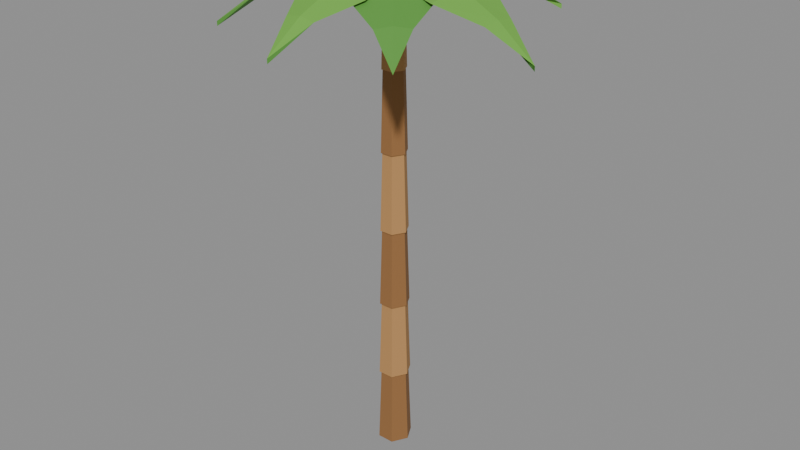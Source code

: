# Source: palm-straight.blend  (saved by Blender 5.2.45; exported with 4.5.12 LTS)
import bpy
from mathutils import Matrix  # noqa: F401  (used for matrix-valued properties, if any)

bpy.ops.wm.read_factory_settings(use_empty=True)
scene = bpy.context.scene
scene.name = 'Scene'

# ---- collections
col_col_lowpoly = bpy.data.collections.new('COL_LowPoly'); scene.collection.children.link(col_col_lowpoly)

# ---- images (referenced by path relative to the original .blend; pixels are not part of the script)
import os
ASSET_DIR = os.environ.get("B2B_ASSET_DIR", "")  # directory of the original .blend (textures are referenced by path, not embedded)
HERE = os.path.dirname(os.path.abspath(__file__))  # packed textures are extracted next to this script under _unpacked/

def load_image(name, relpath, width, height, colorspace="sRGB"):
    """Load a texture the original file referenced (path relative to the .blend, or extracted next to this script)."""
    p = next((c for c in (os.path.join(HERE, relpath), os.path.join(ASSET_DIR, relpath)) if relpath and os.path.exists(c)), "")
    if p:
        img = bpy.data.images.load(p, check_existing=True)
        img.name = name
    else:  # same state as the original file: an image datablock whose file is absent (Cycles renders it pink)
        img = bpy.data.images.new(name, width, height)
        img.source = "FILE"
        img.filepath = "//" + (relpath or name)
    img.colorspace_settings.name = colorspace
    return img
img_palm_straight_basecolor = load_image('palm-straight_BaseColor', '_unpacked/palm-straight_BaseColor.68cd5866.png', 80, 16, 'sRGB')
img_palm_straight_maskmap = load_image('palm-straight_MaskMap', '_unpacked/palm-straight_MaskMap.df4a1b52.png', 80, 16, 'Non-Color')

# ---- materials (node trees are filled in below, after node groups)
mat_m_palm_straight = bpy.data.materials.new('M_palm-straight')

# ---- material node trees
mat_m_palm_straight.use_nodes = True; mat_m_palm_straight.node_tree.nodes.clear()
_N = mat_m_palm_straight.node_tree.nodes; _L = mat_m_palm_straight.node_tree.links
n0 = _N.new('ShaderNodeBsdfPrincipled'); n0.name = 'Principled BSDF'; n0.location = (-200, 100)
n0.inputs[10].default_value = 0.005
n1 = _N.new('ShaderNodeOutputMaterial'); n1.name = 'Material Output'; n1.location = (200, 100)
n2 = _N.new('ShaderNodeTexImage'); n2.name = 'Image Texture'; n2.location = (0, 0)
n2.image = img_palm_straight_basecolor
n2.interpolation = 'Closest'
n3 = _N.new('ShaderNodeTexImage'); n3.name = 'Image Texture.001'; n3.location = (0, 0)
n3.image = img_palm_straight_maskmap
n3.interpolation = 'Closest'
n4 = _N.new('ShaderNodeSeparateColor'); n4.name = 'Separate Color'; n4.location = (0, 0)
n5 = _N.new('ShaderNodeMath'); n5.name = 'Math'; n5.location = (0, 0)
n5.operation = 'SUBTRACT'
n5.inputs[0].default_value = 1.0
_L.new(n0.outputs[0], n1.inputs[0])
_L.new(n2.outputs[0], n0.inputs[0])
_L.new(n3.outputs[0], n4.inputs[0])
_L.new(n4.outputs[0], n0.inputs[1])
_L.new(n3.outputs[1], n5.inputs[1])
_L.new(n5.outputs[0], n0.inputs[2])
n1.is_active_output = True

# ---- meshes
me_palm_straight = bpy.data.meshes.new('palm-straight')
me_palm_straight.from_pydata([(0.06702, 0.02556, 0.0), (-0.005288, 0.1576, 0.0), (-0.1499, 0.1576, 0.0), (-0.2222, 0.02556, 0.0), (-0.1499, -0.1065, 0.0), (-0.005288, -0.1065, 0.0), (0.04099, 0.02556, 0.7125), (-0.0183, 0.1339, 0.7125), (-0.1369, 0.1339, 0.7125), (-0.1962, 0.02556, 0.7125), (-0.1369, -0.08274, 0.7125), (-0.0183, -0.08274, 0.7125), (0.05818, 0.02556, 0.6799), (-0.009707, 0.1496, 0.6799), (-0.1455, 0.1496, 0.6799), (-0.2134, 0.02556, 0.6799), (-0.1455, -0.09844, 0.6799), (-0.009707, -0.09844, 0.6799), (0.03374, 0.02556, 1.392), (-0.02193, 0.1272, 1.392), (-0.1333, 0.1272, 1.392), (-0.1889, 0.02556, 1.392), (-0.1333, -0.07612, 1.392), (-0.02193, -0.07612, 1.392), (0.04934, 0.02556, 1.36), (-0.01413, 0.1415, 1.36), (-0.1411, 0.1415, 1.36), (-0.2045, 0.02556, 1.36), (-0.1411, -0.09037, 1.36), (-0.01413, -0.09037, 1.36), (0.0265, 0.02556, 2.072), (-0.02555, 0.1206, 2.072), (-0.1296, 0.1206, 2.072), (-0.1817, 0.02556, 2.072), (-0.1296, -0.0695, 2.072), (-0.02555, -0.0695, 2.072), (0.04051, 0.02556, 2.04), (-0.01854, 0.1334, 2.04), (-0.1366, 0.1334, 2.04), (-0.1957, 0.02556, 2.04), (-0.1366, -0.0823, 2.04), (-0.01854, -0.0823, 2.04), (0.01925, 0.02556, 2.752), (-0.02917, 0.114, 2.752), (-0.126, 0.114, 2.752), (-0.1744, 0.02556, 2.752), (-0.126, -0.06288, 2.752), (-0.02917, -0.06288, 2.752), (0.03167, 0.02556, 2.72), (-0.02296, 0.1253, 2.72), (-0.1322, 0.1253, 2.72), (-0.1869, 0.02556, 2.72), (-0.1322, -0.07422, 2.72), (-0.02296, -0.07422, 2.72), (0.012, 0.02556, 3.432), (-0.0328, 0.1074, 3.432), (-0.1224, 0.1074, 3.432), (-0.1672, 0.02556, 3.432), (-0.1224, -0.05626, 3.432), (-0.0328, -0.05626, 3.432), (0.02283, 0.02556, 3.4), (-0.02738, 0.1173, 3.4), (-0.1278, 0.1173, 3.4), (-0.178, 0.02556, 3.4), (-0.1278, -0.06615, 3.4), (-0.02738, -0.06615, 3.4), (0.004755, 0.02556, 4.112), (-0.03642, 0.1008, 4.112), (-0.1188, 0.1008, 4.112), (-0.1599, 0.02556, 4.112), (-0.1188, -0.04965, 4.112), (-0.03642, -0.04965, 4.112), (0.04292, 0.02556, 4.014), (-0.01734, 0.1356, 4.014), (-0.1379, 0.1356, 4.014), (-0.1981, 0.02556, 4.014), (-0.1379, -0.0845, 4.014), (-0.01734, -0.0845, 4.014), (-0.005288, 0.02556, 4.21), (-0.04144, 0.09159, 4.21), (-0.1137, 0.09159, 4.21), (-0.1499, 0.02556, 4.21), (-0.1137, -0.04047, 4.21), (-0.04144, -0.04047, 4.21), (-0.0776, 0.02556, 4.079), (-0.0776, 0.02556, 4.161), (-0.0776, 0.02556, 4.04), (0.2322, -0.2608, 4.131), (0.2518, -0.002154, 4.192), (0.2714, 0.2565, 4.131), (0.2518, -0.002154, 4.092), (0.557, -0.3501, 4.09), (0.5812, -0.02987, 4.131), (0.6054, 0.2904, 4.09), (0.5812, -0.02987, 4.051), (0.9002, -0.1955, 3.957), (0.9106, -0.05758, 3.977), (0.921, 0.08031, 3.957), (0.9106, -0.05758, 3.918), (1.24, -0.08529, 3.731), (1.24, -0.08529, 3.692), (-0.0776, 0.02556, 4.079), (-0.0776, 0.02556, 4.161), (-0.0776, 0.02556, 4.04), (0.3126, 0.1099, 4.137), (0.1248, 0.2776, 4.198), (-0.06294, 0.4453, 4.137), (0.1248, 0.2776, 4.097), (0.5598, 0.3221, 4.112), (0.3273, 0.5297, 4.153), (0.09477, 0.7373, 4.112), (0.3273, 0.5297, 4.073), (0.6298, 0.6924, 4.007), (0.5297, 0.7817, 4.027), (0.4296, 0.8711, 4.007), (0.5297, 0.7817, 3.967), (0.7321, 1.034, 3.819), (0.7321, 1.034, 3.78), (-0.0776, 0.02556, 4.079), (-0.0776, 0.02556, 4.161), (-0.0776, 0.02556, 4.04), (0.06947, 0.4052, 4.135), (-0.1658, 0.3292, 4.196), (-0.4011, 0.2532, 4.135), (-0.1658, 0.3292, 4.096), (0.0373, 0.7269, 4.107), (-0.254, 0.6328, 4.148), (-0.5453, 0.5387, 4.107), (-0.254, 0.6328, 4.068), (-0.2168, 0.9769, 3.994), (-0.3422, 0.9364, 4.015), (-0.4677, 0.8959, 3.994), (-0.3422, 0.9364, 3.955), (-0.4304, 1.24, 3.797), (-0.4304, 1.24, 3.758), (-0.0776, 0.02556, 4.079), (-0.0776, 0.02556, 4.161), (-0.0776, 0.02556, 4.04), (-0.2004, 0.4289, 4.127), (-0.3396, 0.2149, 4.188), (-0.4787, 0.0009013, 4.127), (-0.3396, 0.2149, 4.087), (-0.4293, 0.6693, 4.072), (-0.6015, 0.4043, 4.113), (-0.7738, 0.1393, 4.072), (-0.6015, 0.4043, 4.033), (-0.7893, 0.7077, 3.916), (-0.8635, 0.5936, 3.936), (-0.9377, 0.4796, 3.916), (-0.8635, 0.5936, 3.877), (-1.125, 0.783, 3.658), (-1.125, 0.783, 3.619), (-0.0776, 0.02556, 4.079), (-0.0776, 0.02556, 4.161), (-0.0776, 0.02556, 4.04), (-0.4907, 0.07471, 4.129), (-0.3682, -0.1503, 4.19), (-0.2457, -0.3754, 4.129), (-0.3682, -0.1503, 4.09), (-0.8105, -0.04757, 4.083), (-0.6588, -0.3262, 4.124), (-0.5071, -0.6049, 4.083), (-0.6588, -0.3262, 4.044), (-1.015, -0.3821, 3.94), (-0.9494, -0.5021, 3.96), (-0.8841, -0.6221, 3.94), (-0.9494, -0.5021, 3.901), (-1.24, -0.678, 3.701), (-1.24, -0.678, 3.662), (-0.0776, 0.02556, 4.079), (-0.0776, 0.02556, 4.161), (-0.0776, 0.02556, 4.04), (-0.3322, -0.2834, 4.135), (-0.08623, -0.2908, 4.196), (0.1597, -0.2983, 4.135), (-0.08623, -0.2908, 4.096), (-0.3994, -0.598, 4.105), (-0.09487, -0.6072, 4.146), (0.2097, -0.6165, 4.105), (-0.09487, -0.6072, 4.066), (-0.2346, -0.9196, 3.991), (-0.1035, -0.9236, 4.011), (0.02762, -0.9276, 3.991), (-0.1035, -0.9236, 3.952), (-0.1121, -1.24, 3.791), (-0.1121, -1.24, 3.752), (-0.0776, 0.02556, 4.079), (-0.0776, 0.02556, 4.161), (-0.0776, 0.02556, 4.04), (-0.07462, -0.3721, 4.133), (0.1106, -0.2013, 4.194), (0.2958, -0.03042, 4.133), (0.1106, -0.2013, 4.094), (0.06944, -0.6396, 4.097), (0.2988, -0.4281, 4.138), (0.5281, -0.2165, 4.097), (0.2988, -0.4281, 4.058), (0.3882, -0.746, 3.972), (0.4869, -0.6549, 3.992), (0.5857, -0.5638, 3.972), (0.4869, -0.6549, 3.932), (0.6751, -0.8817, 3.757), (0.6751, -0.8817, 3.718), (0.02677, 0.0891, 3.753), (0.1232, 0.0891, 3.851), (0.05656, 0.1858, 3.851), (-0.05123, 0.1489, 3.851), (-0.05123, 0.02934, 3.851), (0.05656, -0.00759, 3.851), (0.1111, 0.0891, 3.982), (0.05284, 0.1737, 3.982), (-0.04148, 0.1414, 3.982), (-0.04148, 0.03681, 3.982), (0.05284, 0.004496, 3.982), (0.02677, 0.0891, 4.031), (-0.182, 0.0891, 3.753), (-0.08555, 0.0891, 3.851), (-0.1522, 0.1858, 3.851), (-0.26, 0.1489, 3.851), (-0.26, 0.02934, 3.851), (-0.1522, -0.00759, 3.851), (-0.0976, 0.0891, 3.982), (-0.1559, 0.1737, 3.982), (-0.2502, 0.1414, 3.982), (-0.2502, 0.03681, 3.982), (-0.1559, 0.004496, 3.982), (-0.182, 0.0891, 4.031), (-0.0776, -0.1015, 3.753), (0.01881, -0.1015, 3.851), (-0.0478, -0.004833, 3.851), (-0.1556, -0.04176, 3.851), (-0.1556, -0.1613, 3.851), (-0.0478, -0.1982, 3.851), (0.006764, -0.1015, 3.982), (-0.05153, -0.01692, 3.982), (-0.1458, -0.04923, 3.982), (-0.1458, -0.1538, 3.982), (-0.05153, -0.1861, 3.982), (-0.0776, -0.1015, 4.031)], [], [(0, 1, 7, 6), (1, 2, 8, 7), (2, 3, 9, 8), (3, 4, 10, 9), (4, 5, 11, 10), (5, 0, 6, 11), (5, 4, 3, 2, 1, 0), (6, 7, 8, 9, 10, 11), (12, 13, 19, 18), (13, 14, 20, 19), (14, 15, 21, 20), (15, 16, 22, 21), (16, 17, 23, 22), (17, 12, 18, 23), (17, 16, 15, 14, 13, 12), (18, 19, 20, 21, 22, 23), (24, 25, 31, 30), (25, 26, 32, 31), (26, 27, 33, 32), (27, 28, 34, 33), (28, 29, 35, 34), (29, 24, 30, 35), (29, 28, 27, 26, 25, 24), (30, 31, 32, 33, 34, 35), (36, 37, 43, 42), (37, 38, 44, 43), (38, 39, 45, 44), (39, 40, 46, 45), (40, 41, 47, 46), (41, 36, 42, 47), (41, 40, 39, 38, 37, 36), (42, 43, 44, 45, 46, 47), (48, 49, 55, 54), (49, 50, 56, 55), (50, 51, 57, 56), (51, 52, 58, 57), (52, 53, 59, 58), (53, 48, 54, 59), (53, 52, 51, 50, 49, 48), (54, 55, 56, 57, 58, 59), (60, 61, 67, 66), (61, 62, 68, 67), (62, 63, 69, 68), (63, 64, 70, 69), (64, 65, 71, 70), (65, 60, 66, 71), (65, 64, 63, 62, 61, 60), (66, 67, 68, 69, 70, 71), (72, 73, 79, 78), (73, 74, 80, 79), (74, 75, 81, 80), (75, 76, 82, 81), (76, 77, 83, 82), (77, 72, 78, 83), (77, 76, 75, 74, 73, 72), (78, 79, 80, 81, 82, 83), (84, 87, 88, 85), (85, 88, 89, 84), (84, 89, 90, 86), (86, 90, 87, 84), (87, 91, 92, 88), (88, 92, 93, 89), (89, 93, 94, 90), (90, 94, 91, 87), (91, 95, 96, 92), (92, 96, 97, 93), (93, 97, 98, 94), (94, 98, 95, 91), (95, 99, 96), (96, 99, 97), (97, 99, 100, 98), (98, 100, 99, 95), (101, 104, 105, 102), (102, 105, 106, 101), (101, 106, 107, 103), (103, 107, 104, 101), (104, 108, 109, 105), (105, 109, 110, 106), (106, 110, 111, 107), (107, 111, 108, 104), (108, 112, 113, 109), (109, 113, 114, 110), (110, 114, 115, 111), (111, 115, 112, 108), (112, 116, 113), (113, 116, 114), (114, 116, 117, 115), (115, 117, 116, 112), (118, 121, 122, 119), (119, 122, 123, 118), (118, 123, 124, 120), (120, 124, 121, 118), (121, 125, 126, 122), (122, 126, 127, 123), (123, 127, 128, 124), (124, 128, 125, 121), (125, 129, 130, 126), (126, 130, 131, 127), (127, 131, 132, 128), (128, 132, 129, 125), (129, 133, 130), (130, 133, 131), (131, 133, 134, 132), (132, 134, 133, 129), (135, 138, 139, 136), (136, 139, 140, 135), (135, 140, 141, 137), (137, 141, 138, 135), (138, 142, 143, 139), (139, 143, 144, 140), (140, 144, 145, 141), (141, 145, 142, 138), (142, 146, 147, 143), (143, 147, 148, 144), (144, 148, 149, 145), (145, 149, 146, 142), (146, 150, 147), (147, 150, 148), (148, 150, 151, 149), (149, 151, 150, 146), (152, 155, 156, 153), (153, 156, 157, 152), (152, 157, 158, 154), (154, 158, 155, 152), (155, 159, 160, 156), (156, 160, 161, 157), (157, 161, 162, 158), (158, 162, 159, 155), (159, 163, 164, 160), (160, 164, 165, 161), (161, 165, 166, 162), (162, 166, 163, 159), (163, 167, 164), (164, 167, 165), (165, 167, 168, 166), (166, 168, 167, 163), (169, 172, 173, 170), (170, 173, 174, 169), (169, 174, 175, 171), (171, 175, 172, 169), (172, 176, 177, 173), (173, 177, 178, 174), (174, 178, 179, 175), (175, 179, 176, 172), (176, 180, 181, 177), (177, 181, 182, 178), (178, 182, 183, 179), (179, 183, 180, 176), (180, 184, 181), (181, 184, 182), (182, 184, 185, 183), (183, 185, 184, 180), (186, 189, 190, 187), (187, 190, 191, 186), (186, 191, 192, 188), (188, 192, 189, 186), (189, 193, 194, 190), (190, 194, 195, 191), (191, 195, 196, 192), (192, 196, 193, 189), (193, 197, 198, 194), (194, 198, 199, 195), (195, 199, 200, 196), (196, 200, 197, 193), (197, 201, 198), (198, 201, 199), (199, 201, 202, 200), (200, 202, 201, 197), (203, 205, 204), (203, 206, 205), (203, 207, 206), (203, 208, 207), (203, 204, 208), (204, 205, 210, 209), (205, 206, 211, 210), (206, 207, 212, 211), (207, 208, 213, 212), (208, 204, 209, 213), (209, 210, 214), (210, 211, 214), (211, 212, 214), (212, 213, 214), (213, 209, 214), (215, 217, 216), (215, 218, 217), (215, 219, 218), (215, 220, 219), (215, 216, 220), (216, 217, 222, 221), (217, 218, 223, 222), (218, 219, 224, 223), (219, 220, 225, 224), (220, 216, 221, 225), (221, 222, 226), (222, 223, 226), (223, 224, 226), (224, 225, 226), (225, 221, 226), (227, 229, 228), (227, 230, 229), (227, 231, 230), (227, 232, 231), (227, 228, 232), (228, 229, 234, 233), (229, 230, 235, 234), (230, 231, 236, 235), (231, 232, 237, 236), (232, 228, 233, 237), (233, 234, 238), (234, 235, 238), (235, 236, 238), (236, 237, 238), (237, 233, 238)])
_uv = me_palm_straight.uv_layers.new(name='UVMap')
_uv.uv.foreach_set('vector', [0.3, 0.5, 0.3, 0.5, 0.3, 0.5, 0.3, 0.5, 0.3, 0.5, 0.3, 0.5, 0.3, 0.5, 0.3, 0.5, 0.3, 0.5, 0.3, 0.5, 0.3, 0.5, 0.3, 0.5, 0.3, 0.5, 0.3, 0.5, 0.3, 0.5, 0.3, 0.5, 0.3, 0.5, 0.3, 0.5, 0.3, 0.5, 0.3, 0.5, 0.3, 0.5, 0.3, 0.5, 0.3, 0.5, 0.3, 0.5, 0.3, 0.5, 0.3, 0.5, 0.3, 0.5, 0.3, 0.5, 0.3, 0.5, 0.3, 0.5, 0.3, 0.5, 0.3, 0.5, 0.3, 0.5, 0.3, 0.5, 0.3, 0.5, 0.3, 0.5, 0.1, 0.5, 0.1, 0.5, 0.1, 0.5, 0.1, 0.5, 0.1, 0.5, 0.1, 0.5, 0.1, 0.5, 0.1, 0.5, 0.1, 0.5, 0.1, 0.5, 0.1, 0.5, 0.1, 0.5, 0.1, 0.5, 0.1, 0.5, 0.1, 0.5, 0.1, 0.5, 0.1, 0.5, 0.1, 0.5, 0.1, 0.5, 0.1, 0.5, 0.1, 0.5, 0.1, 0.5, 0.1, 0.5, 0.1, 0.5, 0.1, 0.5, 0.1, 0.5, 0.1, 0.5, 0.1, 0.5, 0.1, 0.5, 0.1, 0.5, 0.1, 0.5, 0.1, 0.5, 0.1, 0.5, 0.1, 0.5, 0.1, 0.5, 0.1, 0.5, 0.3, 0.5, 0.3, 0.5, 0.3, 0.5, 0.3, 0.5, 0.3, 0.5, 0.3, 0.5, 0.3, 0.5, 0.3, 0.5, 0.3, 0.5, 0.3, 0.5, 0.3, 0.5, 0.3, 0.5, 0.3, 0.5, 0.3, 0.5, 0.3, 0.5, 0.3, 0.5, 0.3, 0.5, 0.3, 0.5, 0.3, 0.5, 0.3, 0.5, 0.3, 0.5, 0.3, 0.5, 0.3, 0.5, 0.3, 0.5, 0.3, 0.5, 0.3, 0.5, 0.3, 0.5, 0.3, 0.5, 0.3, 0.5, 0.3, 0.5, 0.3, 0.5, 0.3, 0.5, 0.3, 0.5, 0.3, 0.5, 0.3, 0.5, 0.3, 0.5, 0.1, 0.5, 0.1, 0.5, 0.1, 0.5, 0.1, 0.5, 0.1, 0.5, 0.1, 0.5, 0.1, 0.5, 0.1, 0.5, 0.1, 0.5, 0.1, 0.5, 0.1, 0.5, 0.1, 0.5, 0.1, 0.5, 0.1, 0.5, 0.1, 0.5, 0.1, 0.5, 0.1, 0.5, 0.1, 0.5, 0.1, 0.5, 0.1, 0.5, 0.1, 0.5, 0.1, 0.5, 0.1, 0.5, 0.1, 0.5, 0.1, 0.5, 0.1, 0.5, 0.1, 0.5, 0.1, 0.5, 0.1, 0.5, 0.1, 0.5, 0.1, 0.5, 0.1, 0.5, 0.1, 0.5, 0.1, 0.5, 0.1, 0.5, 0.1, 0.5, 0.3, 0.5, 0.3, 0.5, 0.3, 0.5, 0.3, 0.5, 0.3, 0.5, 0.3, 0.5, 0.3, 0.5, 0.3, 0.5, 0.3, 0.5, 0.3, 0.5, 0.3, 0.5, 0.3, 0.5, 0.3, 0.5, 0.3, 0.5, 0.3, 0.5, 0.3, 0.5, 0.3, 0.5, 0.3, 0.5, 0.3, 0.5, 0.3, 0.5, 0.3, 0.5, 0.3, 0.5, 0.3, 0.5, 0.3, 0.5, 0.3, 0.5, 0.3, 0.5, 0.3, 0.5, 0.3, 0.5, 0.3, 0.5, 0.3, 0.5, 0.3, 0.5, 0.3, 0.5, 0.3, 0.5, 0.3, 0.5, 0.3, 0.5, 0.3, 0.5, 0.1, 0.5, 0.1, 0.5, 0.1, 0.5, 0.1, 0.5, 0.1, 0.5, 0.1, 0.5, 0.1, 0.5, 0.1, 0.5, 0.1, 0.5, 0.1, 0.5, 0.1, 0.5, 0.1, 0.5, 0.1, 0.5, 0.1, 0.5, 0.1, 0.5, 0.1, 0.5, 0.1, 0.5, 0.1, 0.5, 0.1, 0.5, 0.1, 0.5, 0.1, 0.5, 0.1, 0.5, 0.1, 0.5, 0.1, 0.5, 0.1, 0.5, 0.1, 0.5, 0.1, 0.5, 0.1, 0.5, 0.1, 0.5, 0.1, 0.5, 0.1, 0.5, 0.1, 0.5, 0.1, 0.5, 0.1, 0.5, 0.1, 0.5, 0.1, 0.5, 0.3, 0.5, 0.3, 0.5, 0.3, 0.5, 0.3, 0.5, 0.3, 0.5, 0.3, 0.5, 0.3, 0.5, 0.3, 0.5, 0.3, 0.5, 0.3, 0.5, 0.3, 0.5, 0.3, 0.5, 0.3, 0.5, 0.3, 0.5, 0.3, 0.5, 0.3, 0.5, 0.3, 0.5, 0.3, 0.5, 0.3, 0.5, 0.3, 0.5, 0.3, 0.5, 0.3, 0.5, 0.3, 0.5, 0.3, 0.5, 0.3, 0.5, 0.3, 0.5, 0.3, 0.5, 0.3, 0.5, 0.3, 0.5, 0.3, 0.5, 0.3, 0.5, 0.3, 0.5, 0.3, 0.5, 0.3, 0.5, 0.3, 0.5, 0.3, 0.5, 0.5, 0.5, 0.5, 0.5, 0.5, 0.5, 0.5, 0.5, 0.5, 0.5, 0.5, 0.5, 0.5, 0.5, 0.5, 0.5, 0.7, 0.5, 0.7, 0.5, 0.7, 0.5, 0.7, 0.5, 0.7, 0.5, 0.7, 0.5, 0.7, 0.5, 0.7, 0.5, 0.5, 0.5, 0.5, 0.5, 0.5, 0.5, 0.5, 0.5, 0.5, 0.5, 0.5, 0.5, 0.5, 0.5, 0.5, 0.5, 0.7, 0.5, 0.7, 0.5, 0.7, 0.5, 0.7, 0.5, 0.7, 0.5, 0.7, 0.5, 0.7, 0.5, 0.7, 0.5, 0.5, 0.5, 0.5, 0.5, 0.5, 0.5, 0.5, 0.5, 0.5, 0.5, 0.5, 0.5, 0.5, 0.5, 0.5, 0.5, 0.7, 0.5, 0.7, 0.5, 0.7, 0.5, 0.7, 0.5, 0.7, 0.5, 0.7, 0.5, 0.7, 0.5, 0.7, 0.5, 0.5, 0.5, 0.5, 0.5, 0.5, 0.5, 0.5, 0.5, 0.5, 0.5, 0.5, 0.5, 0.7, 0.5, 0.7, 0.5, 0.7, 0.5, 0.7, 0.5, 0.7, 0.5, 0.7, 0.5, 0.7, 0.5, 0.7, 0.5, 0.7, 0.5, 0.7, 0.5, 0.7, 0.5, 0.7, 0.5, 0.7, 0.5, 0.7, 0.5, 0.7, 0.5, 0.7, 0.5, 0.5, 0.5, 0.5, 0.5, 0.5, 0.5, 0.5, 0.5, 0.5, 0.5, 0.5, 0.5, 0.5, 0.5, 0.5, 0.5, 0.7, 0.5, 0.7, 0.5, 0.7, 0.5, 0.7, 0.5, 0.7, 0.5, 0.7, 0.5, 0.7, 0.5, 0.7, 0.5, 0.5, 0.5, 0.5, 0.5, 0.5, 0.5, 0.5, 0.5, 0.5, 0.5, 0.5, 0.5, 0.5, 0.5, 0.5, 0.5, 0.7, 0.5, 0.7, 0.5, 0.7, 0.5, 0.7, 0.5, 0.7, 0.5, 0.7, 0.5, 0.7, 0.5, 0.7, 0.5, 0.5, 0.5, 0.5, 0.5, 0.5, 0.5, 0.5, 0.5, 0.5, 0.5, 0.5, 0.5, 0.5, 0.5, 0.5, 0.5, 0.7, 0.5, 0.7, 0.5, 0.7, 0.5, 0.7, 0.5, 0.7, 0.5, 0.7, 0.5, 0.5, 0.5, 0.5, 0.5, 0.5, 0.5, 0.5, 0.5, 0.5, 0.5, 0.5, 0.5, 0.5, 0.5, 0.5, 0.5, 0.5, 0.5, 0.5, 0.5, 0.5, 0.5, 0.5, 0.5, 0.5, 0.5, 0.5, 0.5, 0.5, 0.5, 0.5, 0.5, 0.7, 0.5, 0.7, 0.5, 0.7, 0.5, 0.7, 0.5, 0.7, 0.5, 0.7, 0.5, 0.7, 0.5, 0.7, 0.5, 0.5, 0.5, 0.5, 0.5, 0.5, 0.5, 0.5, 0.5, 0.5, 0.5, 0.5, 0.5, 0.5, 0.5, 0.5, 0.5, 0.7, 0.5, 0.7, 0.5, 0.7, 0.5, 0.7, 0.5, 0.7, 0.5, 0.7, 0.5, 0.7, 0.5, 0.7, 0.5, 0.5, 0.5, 0.5, 0.5, 0.5, 0.5, 0.5, 0.5, 0.5, 0.5, 0.5, 0.5, 0.5, 0.5, 0.5, 0.5, 0.7, 0.5, 0.7, 0.5, 0.7, 0.5, 0.7, 0.5, 0.7, 0.5, 0.7, 0.5, 0.7, 0.5, 0.7, 0.5, 0.5, 0.5, 0.5, 0.5, 0.5, 0.5, 0.5, 0.5, 0.5, 0.5, 0.5, 0.5, 0.7, 0.5, 0.7, 0.5, 0.7, 0.5, 0.7, 0.5, 0.7, 0.5, 0.7, 0.5, 0.7, 0.5, 0.7, 0.5, 0.7, 0.5, 0.7, 0.5, 0.7, 0.5, 0.7, 0.5, 0.7, 0.5, 0.7, 0.5, 0.7, 0.5, 0.7, 0.5, 0.5, 0.5, 0.5, 0.5, 0.5, 0.5, 0.5, 0.5, 0.5, 0.5, 0.5, 0.5, 0.5, 0.5, 0.5, 0.5, 0.7, 0.5, 0.7, 0.5, 0.7, 0.5, 0.7, 0.5, 0.7, 0.5, 0.7, 0.5, 0.7, 0.5, 0.7, 0.5, 0.5, 0.5, 0.5, 0.5, 0.5, 0.5, 0.5, 0.5, 0.5, 0.5, 0.5, 0.5, 0.5, 0.5, 0.5, 0.5, 0.7, 0.5, 0.7, 0.5, 0.7, 0.5, 0.7, 0.5, 0.7, 0.5, 0.7, 0.5, 0.7, 0.5, 0.7, 0.5, 0.5, 0.5, 0.5, 0.5, 0.5, 0.5, 0.5, 0.5, 0.5, 0.5, 0.5, 0.5, 0.5, 0.5, 0.5, 0.5, 0.7, 0.5, 0.7, 0.5, 0.7, 0.5, 0.7, 0.5, 0.7, 0.5, 0.7, 0.5, 0.5, 0.5, 0.5, 0.5, 0.5, 0.5, 0.5, 0.5, 0.5, 0.5, 0.5, 0.5, 0.5, 0.5, 0.5, 0.5, 0.5, 0.5, 0.5, 0.5, 0.5, 0.5, 0.5, 0.5, 0.5, 0.5, 0.5, 0.5, 0.5, 0.5, 0.5, 0.5, 0.7, 0.5, 0.7, 0.5, 0.7, 0.5, 0.7, 0.5, 0.7, 0.5, 0.7, 0.5, 0.7, 0.5, 0.7, 0.5, 0.5, 0.5, 0.5, 0.5, 0.5, 0.5, 0.5, 0.5, 0.5, 0.5, 0.5, 0.5, 0.5, 0.5, 0.5, 0.5, 0.7, 0.5, 0.7, 0.5, 0.7, 0.5, 0.7, 0.5, 0.7, 0.5, 0.7, 0.5, 0.7, 0.5, 0.7, 0.5, 0.5, 0.5, 0.5, 0.5, 0.5, 0.5, 0.5, 0.5, 0.5, 0.5, 0.5, 0.5, 0.5, 0.5, 0.5, 0.5, 0.7, 0.5, 0.7, 0.5, 0.7, 0.5, 0.7, 0.5, 0.7, 0.5, 0.7, 0.5, 0.7, 0.5, 0.7, 0.5, 0.5, 0.5, 0.5, 0.5, 0.5, 0.5, 0.5, 0.5, 0.5, 0.5, 0.5, 0.5, 0.7, 0.5, 0.7, 0.5, 0.7, 0.5, 0.7, 0.5, 0.7, 0.5, 0.7, 0.5, 0.7, 0.5, 0.7, 0.5, 0.5, 0.5, 0.5, 0.5, 0.5, 0.5, 0.5, 0.5, 0.5, 0.5, 0.5, 0.5, 0.5, 0.5, 0.5, 0.5, 0.7, 0.5, 0.7, 0.5, 0.7, 0.5, 0.7, 0.5, 0.7, 0.5, 0.7, 0.5, 0.7, 0.5, 0.7, 0.5, 0.5, 0.5, 0.5, 0.5, 0.5, 0.5, 0.5, 0.5, 0.5, 0.5, 0.5, 0.5, 0.5, 0.5, 0.5, 0.5, 0.7, 0.5, 0.7, 0.5, 0.7, 0.5, 0.7, 0.5, 0.7, 0.5, 0.7, 0.5, 0.7, 0.5, 0.7, 0.5, 0.5, 0.5, 0.5, 0.5, 0.5, 0.5, 0.5, 0.5, 0.5, 0.5, 0.5, 0.5, 0.5, 0.5, 0.5, 0.5, 0.7, 0.5, 0.7, 0.5, 0.7, 0.5, 0.7, 0.5, 0.7, 0.5, 0.7, 0.5, 0.7, 0.5, 0.7, 0.5, 0.5, 0.5, 0.5, 0.5, 0.5, 0.5, 0.5, 0.5, 0.5, 0.5, 0.5, 0.5, 0.7, 0.5, 0.7, 0.5, 0.7, 0.5, 0.7, 0.5, 0.7, 0.5, 0.7, 0.5, 0.7, 0.5, 0.7, 0.5, 0.7, 0.5, 0.7, 0.5, 0.7, 0.5, 0.7, 0.5, 0.7, 0.5, 0.7, 0.5, 0.7, 0.5, 0.7, 0.5, 0.5, 0.5, 0.5, 0.5, 0.5, 0.5, 0.5, 0.5, 0.5, 0.5, 0.5, 0.5, 0.5, 0.5, 0.5, 0.5, 0.7, 0.5, 0.7, 0.5, 0.7, 0.5, 0.7, 0.5, 0.7, 0.5, 0.7, 0.5, 0.7, 0.5, 0.7, 0.5, 0.5, 0.5, 0.5, 0.5, 0.5, 0.5, 0.5, 0.5, 0.5, 0.5, 0.5, 0.5, 0.5, 0.5, 0.5, 0.5, 0.7, 0.5, 0.7, 0.5, 0.7, 0.5, 0.7, 0.5, 0.7, 0.5, 0.7, 0.5, 0.7, 0.5, 0.7, 0.5, 0.5, 0.5, 0.5, 0.5, 0.5, 0.5, 0.5, 0.5, 0.5, 0.5, 0.5, 0.5, 0.5, 0.5, 0.5, 0.5, 0.7, 0.5, 0.7, 0.5, 0.7, 0.5, 0.7, 0.5, 0.7, 0.5, 0.7, 0.5, 0.5, 0.5, 0.5, 0.5, 0.5, 0.5, 0.5, 0.5, 0.5, 0.5, 0.5, 0.5, 0.5, 0.5, 0.5, 0.5, 0.9, 0.5, 0.9, 0.5, 0.9, 0.5, 0.9, 0.5, 0.9, 0.5, 0.9, 0.5, 0.9, 0.5, 0.9, 0.5, 0.9, 0.5, 0.9, 0.5, 0.9, 0.5, 0.9, 0.5, 0.9, 0.5, 0.9, 0.5, 0.9, 0.5, 0.9, 0.5, 0.9, 0.5, 0.9, 0.5, 0.9, 0.5, 0.9, 0.5, 0.9, 0.5, 0.9, 0.5, 0.9, 0.5, 0.9, 0.5, 0.9, 0.5, 0.9, 0.5, 0.9, 0.5, 0.9, 0.5, 0.9, 0.5, 0.9, 0.5, 0.9, 0.5, 0.9, 0.5, 0.9, 0.5, 0.9, 0.5, 0.9, 0.5, 0.9, 0.5, 0.9, 0.5, 0.9, 0.5, 0.9, 0.5, 0.9, 0.5, 0.9, 0.5, 0.9, 0.5, 0.9, 0.5, 0.9, 0.5, 0.9, 0.5, 0.9, 0.5, 0.9, 0.5, 0.9, 0.5, 0.9, 0.5, 0.9, 0.5, 0.9, 0.5, 0.9, 0.5, 0.9, 0.5, 0.9, 0.5, 0.9, 0.5, 0.9, 0.5, 0.9, 0.5, 0.9, 0.5, 0.9, 0.5, 0.9, 0.5, 0.9, 0.5, 0.9, 0.5, 0.9, 0.5, 0.9, 0.5, 0.9, 0.5, 0.9, 0.5, 0.9, 0.5, 0.9, 0.5, 0.9, 0.5, 0.9, 0.5, 0.9, 0.5, 0.9, 0.5, 0.9, 0.5, 0.9, 0.5, 0.9, 0.5, 0.9, 0.5, 0.9, 0.5, 0.9, 0.5, 0.9, 0.5, 0.9, 0.5, 0.9, 0.5, 0.9, 0.5, 0.9, 0.5, 0.9, 0.5, 0.9, 0.5, 0.9, 0.5, 0.9, 0.5, 0.9, 0.5, 0.9, 0.5, 0.9, 0.5, 0.9, 0.5, 0.9, 0.5, 0.9, 0.5, 0.9, 0.5, 0.9, 0.5, 0.9, 0.5, 0.9, 0.5, 0.9, 0.5, 0.9, 0.5, 0.9, 0.5, 0.9, 0.5, 0.9, 0.5, 0.9, 0.5, 0.9, 0.5, 0.9, 0.5, 0.9, 0.5, 0.9, 0.5, 0.9, 0.5, 0.9, 0.5, 0.9, 0.5, 0.9, 0.5, 0.9, 0.5, 0.9, 0.5, 0.9, 0.5, 0.9, 0.5, 0.9, 0.5, 0.9, 0.5, 0.9, 0.5, 0.9, 0.5, 0.9, 0.5, 0.9, 0.5, 0.9, 0.5, 0.9, 0.5, 0.9, 0.5, 0.9, 0.5, 0.9, 0.5, 0.9, 0.5, 0.9, 0.5, 0.9, 0.5, 0.9, 0.5, 0.9, 0.5, 0.9, 0.5, 0.9, 0.5, 0.9, 0.5, 0.9, 0.5, 0.9, 0.5, 0.9, 0.5, 0.9, 0.5, 0.9, 0.5, 0.9, 0.5, 0.9, 0.5, 0.9, 0.5, 0.9, 0.5, 0.9, 0.5, 0.9, 0.5, 0.9, 0.5, 0.9, 0.5, 0.9, 0.5, 0.9, 0.5, 0.9, 0.5])
me_palm_straight.materials.append(mat_m_palm_straight)
me_palm_straight.update()

# ---- objects
ob_palm_straight = bpy.data.objects.new('palm-straight', me_palm_straight)

# ---- transforms, parenting, visibility, modifiers, constraints
ob_palm_straight.location = (0.0, 0.0, 0.0)

# ---- collection membership
col_col_lowpoly.objects.link(ob_palm_straight)

# ---- scene / render settings (as saved in the file)
scene.frame_start = 1; scene.frame_end = 250; scene.frame_set(1)
scene.render.engine = 'BLENDER_EEVEE_NEXT'
scene.render.bake_bias = 0.0
scene.render.bake_samples = 0
scene.render.compositor_device = 'GPU'
scene.eevee.use_volume_custom_range = False
scene.eevee.fast_gi_thickness_near = 0.1
scene.eevee.fast_gi_thickness_far = 0.0
scene.eevee.ray_tracing_options.screen_trace_thickness = 0.1
bpy.context.view_layer.update()

# ---- added for rendering (the .blend has no active camera and no usable light): camera, sun + grey world if the file has none
cam_auto = bpy.data.cameras.new('AutoCamera')
cam_auto.lens = 50.0
cam_auto.sensor_width = 36.0
cam_auto.clip_end = 1000.0
ob_auto_camera = bpy.data.objects.new('AutoCamera', cam_auto)
scene.collection.objects.link(ob_auto_camera)
ob_auto_camera.location = (5.06977, -6.08372, 6.16081)
ob_auto_camera.rotation_euler = (1.09748, -7.21219e-08, 0.694738)
scene.camera = ob_auto_camera
light_auto_sun = bpy.data.lights.new('AutoSun', 'SUN')
light_auto_sun.energy = 3.0
light_auto_sun.angle = 0.0523599
ob_auto_sun = bpy.data.objects.new('AutoSun', light_auto_sun)
scene.collection.objects.link(ob_auto_sun)
ob_auto_sun.rotation_euler = (0.872665, 0.174533, 0.523599)
if scene.world is None:
    world_auto = bpy.data.worlds.new('AutoWorld')
    world_auto.color = (0.3, 0.3, 0.3)
    scene.world = world_auto
bpy.context.view_layer.update()
